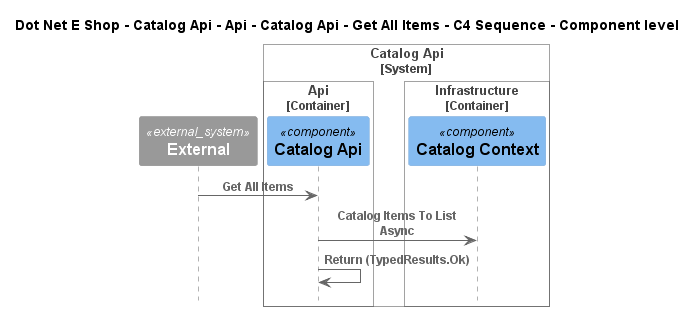

The diagram above was rendered by PlantUML. Its source (embedded in the PNG):
@startuml
!include ..\..\..\..\..\..\..\..\..\.c4s\C4_Sequence.puml

title Dot Net E Shop - Catalog Api - Api - Catalog Api - Get All Items - C4 Sequence - Component level

System_Ext(C4InterFlow.SoftwareSystems.ExternalSystem, "External", "")

System_Boundary(DotNetEShop.SoftwareSystems.CatalogApi, "Catalog Api")
    
Container_Boundary(DotNetEShop.SoftwareSystems.CatalogApi.Containers.Api, "Api")
    Component(DotNetEShop.SoftwareSystems.CatalogApi.Containers.Api.Components.CatalogApi, "Catalog Api", "", "")
Boundary_End()
    
Container_Boundary(DotNetEShop.SoftwareSystems.CatalogApi.Containers.Infrastructure, "Infrastructure")
    Component(DotNetEShop.SoftwareSystems.CatalogApi.Containers.Infrastructure.Components.CatalogContext, "Catalog Context", "", "")
Boundary_End()
Boundary_End()

Rel(C4InterFlow.SoftwareSystems.ExternalSystem, DotNetEShop.SoftwareSystems.CatalogApi.Containers.Api.Components.CatalogApi, "Get All Items")
Rel(DotNetEShop.SoftwareSystems.CatalogApi.Containers.Api.Components.CatalogApi, DotNetEShop.SoftwareSystems.CatalogApi.Containers.Infrastructure.Components.CatalogContext, "Catalog Items To List Async")
Rel(DotNetEShop.SoftwareSystems.CatalogApi.Containers.Api.Components.CatalogApi, DotNetEShop.SoftwareSystems.CatalogApi.Containers.Api.Components.CatalogApi, "Return (TypedResults.Ok)")


@enduml